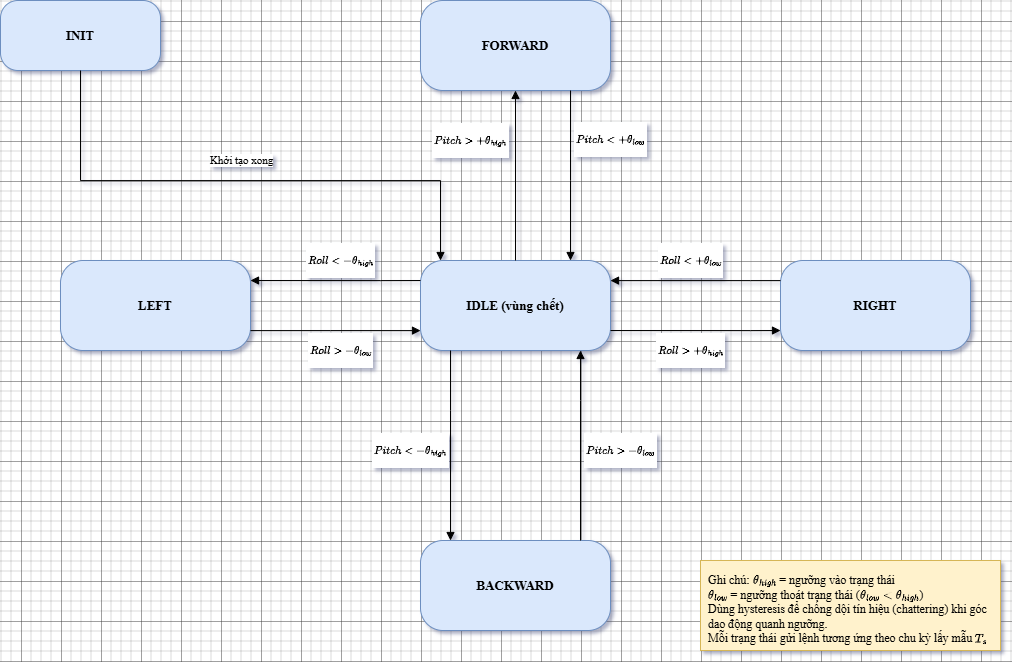

The diagram above was exported from draw.io. Its source (the exported page's mxGraphModel, read from the mxfile embedded in the PNG):
<mxGraphModel dx="1262" dy="771" grid="1" gridSize="10" guides="1" tooltips="1" connect="1" arrows="1" fold="1" page="1" pageScale="1" pageWidth="1200" pageHeight="900" background="#FFFFFF" math="1" shadow="0">
  <root>
    <mxCell id="0" />
    <mxCell id="1" parent="0" />
    <mxCell id="S_INIT" parent="1" style="whiteSpace=wrap;html=1;align=center;verticalAlign=middle;fontSize=13;spacing=6;fontColor=#000000;rounded=1;arcSize=25;fillColor=#dae8fc;strokeColor=#6c8ebf;fontStyle=1;fontFamily=LM Roman 10;" value="INIT" vertex="1">
      <mxGeometry height="70" width="160" x="60" y="60" as="geometry" />
    </mxCell>
    <mxCell id="S_IDLE" parent="1" style="whiteSpace=wrap;html=1;align=center;verticalAlign=middle;fontSize=13;spacing=6;fontColor=#000000;rounded=1;arcSize=25;fillColor=#dae8fc;strokeColor=#6c8ebf;fontStyle=1;fontFamily=LM Roman 10;" value="IDLE (vùng chết)" vertex="1">
      <mxGeometry height="90" width="190" x="480" y="320" as="geometry" />
    </mxCell>
    <mxCell id="S_FWD" parent="1" style="whiteSpace=wrap;html=1;align=center;verticalAlign=middle;fontSize=13;spacing=6;fontColor=#000000;rounded=1;arcSize=25;fillColor=#dae8fc;strokeColor=#6c8ebf;fontStyle=1;fontFamily=LM Roman 10;" value="FORWARD" vertex="1">
      <mxGeometry height="90" width="190" x="480" y="60" as="geometry" />
    </mxCell>
    <mxCell id="S_BWD" parent="1" style="whiteSpace=wrap;html=1;align=center;verticalAlign=middle;fontSize=13;spacing=6;fontColor=#000000;rounded=1;arcSize=25;fillColor=#dae8fc;strokeColor=#6c8ebf;fontStyle=1;fontFamily=LM Roman 10;" value="BACKWARD" vertex="1">
      <mxGeometry height="90" width="190" x="480" y="600" as="geometry" />
    </mxCell>
    <mxCell id="S_LEFT" parent="1" style="whiteSpace=wrap;html=1;align=center;verticalAlign=middle;fontSize=13;spacing=6;fontColor=#000000;rounded=1;arcSize=25;fillColor=#dae8fc;strokeColor=#6c8ebf;fontStyle=1;fontFamily=LM Roman 10;" value="LEFT" vertex="1">
      <mxGeometry height="90" width="190" x="120" y="320" as="geometry" />
    </mxCell>
    <mxCell id="S_RIGHT" parent="1" style="whiteSpace=wrap;html=1;align=center;verticalAlign=middle;fontSize=13;spacing=6;fontColor=#000000;rounded=1;arcSize=25;fillColor=#dae8fc;strokeColor=#6c8ebf;fontStyle=1;fontFamily=LM Roman 10;" value="RIGHT" vertex="1">
      <mxGeometry height="90" width="190" x="840" y="320" as="geometry" />
    </mxCell>
    <mxCell id="e0" edge="1" parent="1" source="S_INIT" style="edgeStyle=orthogonalEdgeStyle;rounded=0;html=1;endArrow=block;fontSize=11;labelBackgroundColor=#ffffff;fontColor=#000000;strokeColor=#000000;fontFamily=LM Roman 10;" target="S_IDLE" value="Khởi tạo xong">
      <mxGeometry relative="1" x="-0.0175" y="20" as="geometry">
        <mxPoint as="offset" />
        <Array as="points">
          <mxPoint x="140" y="240" />
          <mxPoint x="500" y="240" />
        </Array>
      </mxGeometry>
    </mxCell>
    <mxCell id="e1" edge="1" parent="1" source="S_IDLE" style="edgeStyle=orthogonalEdgeStyle;rounded=0;html=1;endArrow=block;fontSize=11;labelBackgroundColor=#ffffff;fontColor=#000000;strokeColor=#000000;fontFamily=LM Roman 10;" target="S_FWD" value="$$Pitch&amp;gt;+θ_{high}$$">
      <mxGeometry relative="1" x="0.4118" y="45" as="geometry">
        <mxPoint as="offset" />
      </mxGeometry>
    </mxCell>
    <mxCell id="e2" edge="1" parent="1" source="S_FWD" style="edgeStyle=orthogonalEdgeStyle;rounded=0;html=1;endArrow=block;fontSize=11;labelBackgroundColor=#ffffff;fontColor=#000000;strokeColor=#000000;fontFamily=LM Roman 10;" target="S_IDLE" value="$$Pitch&amp;lt;+θ_{low}$$">
      <mxGeometry relative="1" x="-0.4118" y="40" as="geometry">
        <mxPoint as="offset" />
        <Array as="points">
          <mxPoint x="630" y="240" />
          <mxPoint x="630" y="240" />
        </Array>
      </mxGeometry>
    </mxCell>
    <mxCell id="e3" edge="1" parent="1" style="edgeStyle=orthogonalEdgeStyle;rounded=0;html=1;endArrow=block;fontSize=11;labelBackgroundColor=#ffffff;fontColor=#000000;strokeColor=#000000;fontFamily=LM Roman 10;" value="$$Pitch&amp;lt;-θ_{high}$$">
      <mxGeometry relative="1" x="0.0528" y="-40" as="geometry">
        <mxPoint as="offset" />
        <Array as="points">
          <mxPoint x="510" y="470" />
          <mxPoint x="510" y="470" />
        </Array>
        <mxPoint x="510" y="410" as="sourcePoint" />
        <mxPoint x="510" y="600" as="targetPoint" />
      </mxGeometry>
    </mxCell>
    <mxCell id="e4" edge="1" parent="1" style="edgeStyle=orthogonalEdgeStyle;rounded=0;html=1;endArrow=block;fontSize=11;labelBackgroundColor=#ffffff;fontColor=#000000;strokeColor=#000000;fontFamily=LM Roman 10;" value="$$Pitch&amp;gt;-θ_{low}$$">
      <mxGeometry relative="1" x="-0.0525" y="-40" as="geometry">
        <mxPoint y="1" as="offset" />
        <Array as="points">
          <mxPoint x="640" y="460" />
          <mxPoint x="640" y="460" />
        </Array>
        <mxPoint x="640" y="600" as="sourcePoint" />
        <mxPoint x="640" y="410" as="targetPoint" />
      </mxGeometry>
    </mxCell>
    <mxCell id="e5" edge="1" parent="1" style="edgeStyle=orthogonalEdgeStyle;rounded=0;html=1;endArrow=block;fontSize=11;labelBackgroundColor=#ffffff;fontColor=#000000;strokeColor=#000000;fontFamily=LM Roman 10;" value="$$Roll&amp;lt;-θ_{high}$$">
      <mxGeometry relative="1" x="-0.0587" y="-20" as="geometry">
        <mxPoint as="offset" />
        <Array as="points">
          <mxPoint x="440" y="340" />
          <mxPoint x="440" y="340" />
        </Array>
        <mxPoint x="480" y="340" as="sourcePoint" />
        <mxPoint x="310" y="340" as="targetPoint" />
      </mxGeometry>
    </mxCell>
    <mxCell id="e6" edge="1" parent="1" source="S_LEFT" style="edgeStyle=orthogonalEdgeStyle;rounded=0;html=1;endArrow=block;fontSize=11;labelBackgroundColor=#ffffff;fontColor=#000000;strokeColor=#000000;fontFamily=LM Roman 10;" target="S_IDLE" value="$$Roll&amp;gt;-θ_{low}$$">
      <mxGeometry relative="1" x="0.0588" y="-20" as="geometry">
        <mxPoint x="1" as="offset" />
        <Array as="points">
          <mxPoint x="390" y="390" />
          <mxPoint x="390" y="390" />
        </Array>
      </mxGeometry>
    </mxCell>
    <mxCell id="e7" edge="1" parent="1" style="edgeStyle=orthogonalEdgeStyle;rounded=0;html=1;endArrow=block;fontSize=11;labelBackgroundColor=#ffffff;fontColor=#000000;strokeColor=#000000;fontFamily=LM Roman 10;" value="$$Roll&amp;gt;+θ_{high}$$">
      <mxGeometry relative="1" x="-0.0587" y="-20" as="geometry">
        <mxPoint as="offset" />
        <Array as="points">
          <mxPoint x="810" y="390" />
          <mxPoint x="810" y="390" />
        </Array>
        <mxPoint x="670" y="390" as="sourcePoint" />
        <mxPoint x="840" y="390" as="targetPoint" />
      </mxGeometry>
    </mxCell>
    <mxCell id="e8" edge="1" parent="1" source="S_RIGHT" style="edgeStyle=orthogonalEdgeStyle;rounded=0;html=1;endArrow=block;fontSize=11;labelBackgroundColor=#ffffff;fontColor=#000000;strokeColor=#000000;fontFamily=LM Roman 10;" target="S_IDLE" value="$$Roll&amp;lt;+θ_{low}$$">
      <mxGeometry relative="1" x="0.0588" y="-20" as="geometry">
        <mxPoint x="-1" as="offset" />
        <Array as="points">
          <mxPoint x="810" y="340" />
          <mxPoint x="810" y="340" />
        </Array>
      </mxGeometry>
    </mxCell>
    <mxCell id="note1" parent="1" style="whiteSpace=wrap;html=1;align=center;verticalAlign=middle;fontSize=13;spacing=6;fontColor=#000000;rounded=0;fillColor=#fff2cc;strokeColor=#d6b656;fontSize=12;align=left;verticalAlign=top;spacing=8;fontFamily=LM Roman 10;" value="&lt;div&gt;Ghi chú: \(\theta_{high}\) = ngưỡng vào trạng thái&lt;/div&gt;&lt;div&gt;\(\theta_{low}\) = ngưỡng thoát trạng thái (\(\theta_{low} &amp;lt; \theta_{high}\))&lt;/div&gt;&lt;div&gt;Dùng hysteresis để chống dội tín hiệu (chattering) khi góc dao động quanh ngưỡng.&lt;/div&gt;&lt;div&gt;Mỗi trạng thái gửi lệnh tương ứng theo chu kỳ lấy mẫu \(T_s\)&lt;/div&gt;" vertex="1">
      <mxGeometry height="90" width="300" x="760" y="620" as="geometry" />
    </mxCell>
  </root>
</mxGraphModel>